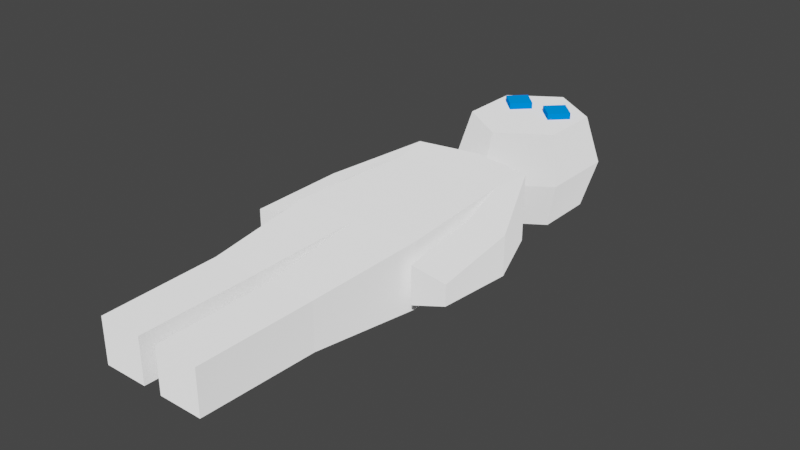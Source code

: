 # Source: agent.blend  (saved by Blender 2.92.15; exported with 4.5.12 LTS)
import bpy
from mathutils import Matrix  # noqa: F401  (used for matrix-valued properties, if any)

bpy.ops.wm.read_factory_settings(use_empty=True)
scene = bpy.context.scene
scene.name = 'Scene'

# ---- collections
col_collection = bpy.data.collections.new('Collection'); scene.collection.children.link(col_collection)

# ---- materials (node trees are filled in below, after node groups)
mat_body = bpy.data.materials.new('Body')
mat_body.alpha_threshold = 0.0
mat_body.use_transparent_shadow = False
mat_body.line_color = (0.0, 0.0, 0.0, 1.0)
mat_eyes = bpy.data.materials.new('Eyes')
mat_eyes.alpha_threshold = 0.0
mat_eyes.use_transparent_shadow = False
mat_eyes.line_color = (0.0, 0.0, 0.0, 1.0)

# ---- material node trees
mat_body.use_nodes = True; mat_body.node_tree.nodes.clear()
_N = mat_body.node_tree.nodes; _L = mat_body.node_tree.links
n0 = _N.new('ShaderNodeOutputMaterial'); n0.name = 'Material Output'; n0.location = (300, 300)
n1 = _N.new('ShaderNodeBsdfDiffuse'); n1.name = 'Diffuse BSDF'; n1.location = (10, 300)
n1.inputs[0].default_value = (1.0, 1.0, 1.0, 1.0)
n1.inputs[1].default_value = 1.0
_L.new(n1.outputs[0], n0.inputs[0])
n0.is_active_output = True
mat_eyes.use_nodes = True; mat_eyes.node_tree.nodes.clear()
_N = mat_eyes.node_tree.nodes; _L = mat_eyes.node_tree.links
n0 = _N.new('ShaderNodeOutputMaterial'); n0.name = 'Material Output'; n0.location = (300, 300)
n1 = _N.new('ShaderNodeBsdfDiffuse'); n1.name = 'Diffuse BSDF'; n1.location = (10, 300)
n1.inputs[0].default_value = (0.0, 0.2542, 1.0, 1.0)
n1.inputs[1].default_value = 0.4
_L.new(n1.outputs[0], n0.inputs[0])
n0.is_active_output = True

# ---- world
world_world = bpy.data.worlds.new('World'); scene.world = world_world
world_world.use_nodes = True; world_world.node_tree.nodes.clear()
_N = world_world.node_tree.nodes; _L = world_world.node_tree.links
n0 = _N.new('ShaderNodeOutputWorld'); n0.name = 'World Output'; n0.location = (300, 300)
n1 = _N.new('ShaderNodeBackground'); n1.name = 'Background'; n1.location = (10, 300)
n1.inputs[0].default_value = (0.05088, 0.05088, 0.05088, 1.0)
_L.new(n1.outputs[0], n0.inputs[0])
n0.is_active_output = True
world_world.color = (0.05088, 0.05088, 0.05088)
world_world.use_sun_shadow = False
world_world.sun_shadow_jitter_overblur = 0.0

# ---- meshes
me_cube_001 = bpy.data.meshes.new('Cube.001')
me_cube_001.from_pydata([(-0.15, 1.41, 0.15), (-0.15, 1.6, 0.15), (-0.15, 1.41, -0.15), (-0.15, 1.6, -0.15), (-3.242e-16, 1.31, 0.15), (-4.108e-16, 1.7, 0.15), (-2.576e-16, 1.31, -0.15), (-3.442e-16, 1.7, -0.15), (-0.07, 1.6, 0.13), (-0.07, 1.6, 0.17), (-0.02, 1.55, 0.13), (-0.02, 1.55, 0.17), (-0.07, 1.5, 0.13), (-0.07, 1.5, 0.17), (-0.12, 1.55, 0.13), (-0.12, 1.55, 0.17), (-0.1869, 1.382, 1.044e-07), (-0.1869, 1.628, 1.229e-07), (-2.787e-16, 1.255, 9.475e-08), (-3.897e-16, 1.755, 1.325e-07), (-0.198, 0.7, 0.09714), (-0.1926, 1.203, 0.105), (-0.198, 0.7, -0.1035), (-0.1926, 1.203, -0.105), (-1.77e-16, 0.7, 0.09714), (-2.986e-16, 1.24, 0.105), (-1.325e-16, 0.7, -0.1035), (-2.52e-16, 1.24, -0.105), (-0.1701, 1.092, 0.1005), (-0.1701, 1.092, -0.1006), (-2.201e-16, 1.092, -0.1005), (-2.648e-16, 1.092, 0.1005), (-0.2142, 0.9045, 0.08288), (-0.3084, 0.94, 0.05536), (-0.3085, 0.94, -0.06789), (-0.2143, 0.9045, -0.09554), (-0.2313, 0.6437, 0.06526), (-0.3288, 0.6586, 0.03837), (-0.3289, 0.6586, -0.02502), (-0.2315, 0.6438, -0.05204), (-0.1623, -0.001552, -0.06756), (-0.1623, -0.001552, 0.06756), (-0.02909, -0.001552, -0.06756), (-0.02909, -0.001552, 0.06756), (-0.1681, 0.3541, -0.07331), (-0.1681, 0.3541, 0.07075), (-0.02598, 0.3541, 0.07075), (-0.02598, 0.3541, -0.07331)], [], [(16, 17, 3, 2), (2, 3, 7, 6), (4, 5, 1, 0), (16, 18, 4, 0), (19, 17, 1, 5), (8, 9, 11, 10), (10, 11, 13, 12), (11, 9, 15, 13), (12, 13, 15, 14), (14, 15, 9, 8), (7, 3, 17, 19), (2, 6, 18, 16), (0, 1, 17, 16), (29, 28, 32, 35), (29, 23, 27, 30), (30, 27, 25, 31), (31, 25, 21, 28), (45, 44, 40, 41), (27, 23, 21, 25), (24, 31, 28, 20), (26, 30, 31, 24), (22, 29, 30, 26), (20, 28, 29, 22), (34, 35, 39, 38), (21, 23, 34, 33), (23, 29, 35, 34), (28, 21, 33, 32), (36, 37, 38, 39), (32, 33, 37, 36), (35, 32, 36, 39), (33, 34, 38, 37), (40, 42, 43, 41), (47, 46, 43, 42), (46, 45, 41, 43), (44, 47, 42, 40), (22, 26, 47, 44), (24, 20, 45, 46), (26, 24, 46, 47), (20, 22, 44, 45)])
me_cube_001.polygons.foreach_set('material_index', [0, 0, 0, 0, 0, 1, 1, 1, 1, 1, 0, 0, 0, 0, 0, 0, 0, 0, 0, 0, 0, 0, 0, 0, 0, 0, 0, 0, 0, 0, 0, 0, 0, 0, 0, 0, 0, 0, 0])
_uv = me_cube_001.uv_layers.new(name='UVMap')
_uv.uv.foreach_set('vector', [0.375, 0.125, 0.625, 0.125, 0.625, 0.25, 0.375, 0.25, 0.375, 0.25, 0.625, 0.25, 0.625, 0.5, 0.375, 0.5, 0.375, 0.75, 0.625, 0.75, 0.625, 1.0, 0.375, 1.0, 0.125, 0.625, 0.375, 0.625, 0.375, 0.75, 0.125, 0.75, 0.625, 0.625, 0.875, 0.625, 0.875, 0.75, 0.625, 0.75, 1.0, 0.5, 1.0, 1.0, 0.75, 1.0, 0.75, 0.5, 0.75, 0.5, 0.75, 1.0, 0.5, 1.0, 0.5, 0.5, 0.49, 0.25, 0.25, 0.49, 0.01, 0.25, 0.25, 0.01, 0.5, 0.5, 0.5, 1.0, 0.25, 1.0, 0.25, 0.5, 0.25, 0.5, 0.25, 1.0, 0.0, 1.0, 0.0, 0.5, 0.625, 0.5, 0.875, 0.5, 0.875, 0.625, 0.625, 0.625, 0.125, 0.5, 0.375, 0.5, 0.375, 0.625, 0.125, 0.625, 0.375, 0.0, 0.625, 0.0, 0.625, 0.125, 0.375, 0.125, 0.575, 0.25, 0.575, 0.0, 0.575, 0.0, 0.575, 0.25, 0.575, 0.25, 0.625, 0.25, 0.625, 0.5, 0.575, 0.5, 0.575, 0.5, 0.625, 0.5, 0.625, 0.75, 0.575, 0.75, 0.575, 0.75, 0.625, 0.75, 0.625, 1.0, 0.575, 1.0, 0.375, 0.0, 0.375, 0.25, 0.375, 0.25, 0.375, 0.0, 0.625, 0.5, 0.875, 0.5, 0.875, 0.75, 0.625, 0.75, 0.375, 0.75, 0.575, 0.75, 0.575, 1.0, 0.375, 1.0, 0.375, 0.5, 0.575, 0.5, 0.575, 0.75, 0.375, 0.75, 0.375, 0.25, 0.575, 0.25, 0.575, 0.5, 0.375, 0.5, 0.375, 0.0, 0.575, 0.0, 0.575, 0.25, 0.375, 0.25, 0.625, 0.25, 0.575, 0.25, 0.575, 0.25, 0.625, 0.25, 0.875, 0.75, 0.875, 0.5, 0.875, 0.5, 0.875, 0.75, 0.625, 0.25, 0.575, 0.25, 0.575, 0.25, 0.625, 0.25, 0.575, 1.0, 0.625, 1.0, 0.625, 1.0, 0.575, 1.0, 0.575, 0.0, 0.625, 0.0, 0.625, 0.25, 0.575, 0.25, 0.575, 1.0, 0.625, 1.0, 0.625, 1.0, 0.575, 1.0, 0.575, 0.25, 0.575, 0.0, 0.575, 0.0, 0.575, 0.25, 0.875, 0.75, 0.875, 0.5, 0.875, 0.5, 0.875, 0.75, 0.125, 0.5, 0.375, 0.5, 0.375, 0.75, 0.125, 0.75, 0.375, 0.5, 0.375, 0.75, 0.375, 0.75, 0.375, 0.5, 0.375, 0.75, 0.375, 1.0, 0.375, 1.0, 0.375, 0.75, 0.375, 0.25, 0.375, 0.5, 0.375, 0.5, 0.375, 0.25, 0.375, 0.25, 0.375, 0.5, 0.375, 0.5, 0.375, 0.25, 0.375, 0.75, 0.375, 1.0, 0.375, 1.0, 0.375, 0.75, 0.375, 0.5, 0.375, 0.75, 0.375, 0.75, 0.375, 0.5, 0.375, 0.0, 0.375, 0.25, 0.375, 0.25, 0.375, 0.0])
me_cube_001.materials.append(mat_body)
me_cube_001.materials.append(mat_eyes)
me_cube_001.use_remesh_fix_poles = True
me_cube_001.use_remesh_preserve_attributes = False
me_cube_001.use_mirror_vertex_groups = False
me_cube_001.update()

# ---- objects
ob_cube = bpy.data.objects.new('Cube', me_cube_001)

# ---- transforms, parenting, visibility, modifiers, constraints
ob_cube.location = (0.0, 0.0, 0.0)
ob_cube.lineart.crease_threshold = 0.0
_m = ob_cube.modifiers.new('Mirror', 'MIRROR')

# ---- collection membership
col_collection.objects.link(ob_cube)

# ---- scene / render settings (as saved in the file)
scene.frame_start = 1; scene.frame_end = 250; scene.frame_set(1)
scene.render.engine = 'BLENDER_EEVEE_NEXT'
scene.cycles.use_denoising = False
scene.cycles.samples = 128
scene.cycles.sampling_pattern = 'TABULATED_SOBOL'
scene.cycles.use_adaptive_sampling = False
scene.cycles.use_light_tree = False
scene.view_settings.view_transform = 'Filmic'
bpy.context.view_layer.update()

# ---- added for rendering (the .blend has no active camera and no usable light): camera, sun
cam_auto = bpy.data.cameras.new('AutoCamera')
cam_auto.lens = 50.0
cam_auto.sensor_width = 36.0
cam_auto.clip_end = 1000.0
ob_auto_camera = bpy.data.objects.new('AutoCamera', cam_auto)
scene.collection.objects.link(ob_auto_camera)
ob_auto_camera.location = (1.76052, -1.23589, 1.41842)
ob_auto_camera.rotation_euler = (1.09748, -7.21219e-08, 0.694738)
scene.camera = ob_auto_camera
light_auto_sun = bpy.data.lights.new('AutoSun', 'SUN')
light_auto_sun.energy = 3.0
light_auto_sun.angle = 0.0523599
ob_auto_sun = bpy.data.objects.new('AutoSun', light_auto_sun)
scene.collection.objects.link(ob_auto_sun)
ob_auto_sun.rotation_euler = (0.872665, 0.174533, 0.523599)
bpy.context.view_layer.update()
